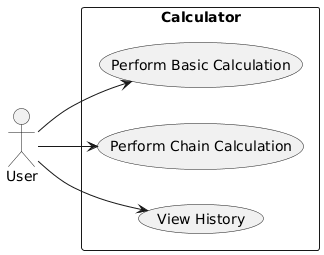

The diagram above was rendered by PlantUML. Its source (embedded in the PNG):
@startuml
left to right direction
actor User
rectangle "Calculator" {
  usecase "Perform Basic Calculation" as UC1
  usecase "Perform Chain Calculation" as UC2
  usecase "View History" as UC3
}
User --> UC1
User --> UC2
User --> UC3
@enduml